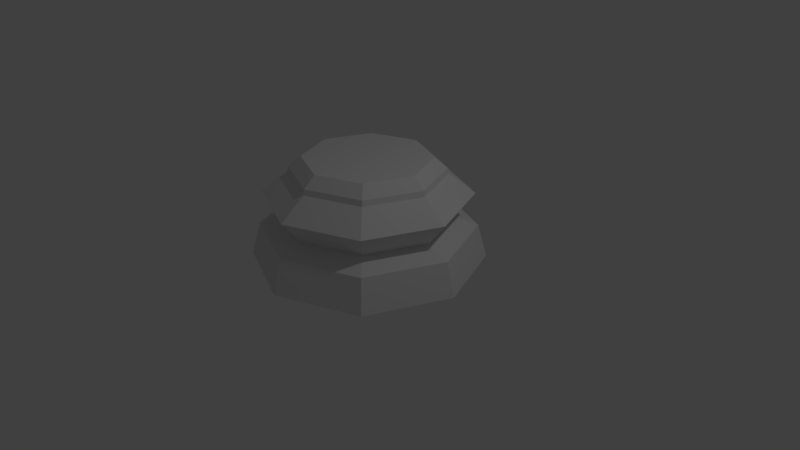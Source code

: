 # Source: chess_piece_base_lowpoly.blend  (saved by Blender 2.78.0; exported with 4.5.12 LTS)
import bpy
from mathutils import Matrix  # noqa: F401  (used for matrix-valued properties, if any)

bpy.ops.wm.read_factory_settings(use_empty=True)
scene = bpy.context.scene
scene.name = 'Scene'

# ---- collections
col_collection_1 = bpy.data.collections.new('Collection 1'); scene.collection.children.link(col_collection_1)

# ---- world
world_world = bpy.data.worlds.new('World'); scene.world = world_world
world_world.color = (0.05088, 0.05088, 0.05088)
world_world.use_sun_shadow = False
world_world.sun_shadow_jitter_overblur = 0.0
world_world.cycles.sampling_method = 'MANUAL'

# ---- cameras
cam_camera = bpy.data.cameras.new('Camera')
cam_camera.clip_end = 100.0
cam_camera.lens = 35.0
cam_camera.sensor_width = 32.0
cam_camera.sensor_height = 18.0
cam_camera.ortho_scale = 7.314
cam_camera.dof.focus_distance = 0.0
cam_camera.dof.aperture_fstop = 128.0

# ---- lights
light_lamp = bpy.data.lights.new('Lamp', 'POINT')
light_lamp.transmission_factor = 0.0
light_lamp.cutoff_distance = 30.0
light_lamp.energy = 100.0
light_lamp.shadow_buffer_clip_start = 1.001
light_lamp.shadow_soft_size = 0.1
light_lamp.shadow_maximum_resolution = 0.006
light_lamp.use_absolute_resolution = True

# ---- meshes
me_cylinder_001 = bpy.data.meshes.new('Cylinder.001')
me_cylinder_001.from_pydata([(0.0, 1.5, -1.0), (8.02e-08, 0.8202, 0.344), (1.061, 1.061, -1.0), (0.58, 0.58, 0.344), (1.5, 1.132e-07, -1.0), (0.8202, 2.882e-07, 0.344), (1.061, -1.061, -1.0), (0.58, -0.58, 0.344), (-4.888e-07, -1.5, -1.0), (-1.871e-07, -0.8202, 0.344), (-1.061, -1.061, -1.0), (-0.58, -0.58, 0.344), (-1.5, 1.448e-06, -1.0), (-0.8202, 1.018e-06, 0.344), (-1.061, 1.061, -1.0), (-0.58, 0.58, 0.344), (6.114e-08, 0.9961, 0.1339), (0.7043, 0.7043, 0.1339), (0.9961, 2.382e-07, 0.1339), (0.7043, -0.7043, 0.1339), (-2.634e-07, -0.9961, 0.1339), (-0.7043, -0.7043, 0.1339), (-0.9961, 1.125e-06, 0.1339), (-0.7043, 0.7043, 0.1339), (1.406e-08, 1.381, -0.566), (0.9764, 0.9764, -0.566), (1.381, 1.439e-07, -0.566), (0.9764, -0.9764, -0.566), (-4.359e-07, -1.381, -0.566), (-0.9764, -0.9764, -0.566), (-1.381, 1.373e-06, -0.566), (-0.9764, 0.9764, -0.566), (2.002e-08, 1.331, -0.1254), (0.941, 0.941, -0.1254), (1.331, 1.576e-07, -0.1254), (0.941, -0.941, -0.1254), (-4.137e-07, -1.331, -0.1254), (-0.941, -0.941, -0.1254), (-1.331, 1.342e-06, -0.1254), (-0.941, 0.941, -0.1254), (5.797e-08, 0.9791, 0.2065), (0.6923, 0.6923, 0.2065), (0.9791, 2.502e-07, 0.2065), (0.6923, -0.6923, 0.2065), (-2.61e-07, -0.9791, 0.2065), (-0.6923, -0.6923, 0.2065), (-0.9791, 1.122e-06, 0.2065), (-0.6923, 0.6923, 0.2065), (5.402e-08, 1.068, -0.4495), (0.7551, 0.7551, -0.4495), (1.068, 2.21e-07, -0.4495), (0.7551, -0.7551, -0.4495), (-2.938e-07, -1.068, -0.4495), (-0.7551, -0.7551, -0.4495), (-1.068, 1.171e-06, -0.4495), (-0.7551, 0.7551, -0.4495)], [], [(24, 0, 14, 31), (7, 43, 42, 5), (3, 41, 40, 1), (25, 49, 50, 26), (31, 55, 48, 24), (24, 48, 49, 25), (27, 51, 52, 28), (26, 50, 51, 27), (30, 12, 10, 29), (13, 46, 45, 11), (1, 40, 47, 15), (31, 14, 12, 30), (10, 12, 14, 0, 2, 4, 6, 8), (29, 10, 8, 28), (30, 54, 55, 31), (29, 53, 54, 30), (9, 7, 5, 3, 1, 15, 13, 11), (9, 44, 43, 7), (5, 42, 41, 3), (25, 2, 0, 24), (27, 6, 4, 26), (19, 43, 44, 20), (21, 45, 46, 22), (35, 19, 20, 36), (17, 41, 42, 18), (23, 47, 40, 16), (20, 44, 45, 21), (22, 46, 47, 23), (36, 20, 21, 37), (18, 42, 43, 19), (16, 40, 41, 17), (32, 16, 17, 33), (38, 22, 23, 39), (39, 23, 16, 32), (34, 18, 19, 35), (33, 17, 18, 34), (28, 8, 6, 27), (51, 35, 36, 52), (49, 33, 34, 50), (50, 34, 35, 51), (37, 21, 22, 38), (52, 36, 37, 53), (55, 39, 32, 48), (48, 32, 33, 49), (53, 37, 38, 54), (28, 52, 53, 29), (54, 38, 39, 55), (15, 47, 46, 13), (11, 45, 44, 9), (26, 4, 2, 25)])
me_cylinder_001.use_remesh_preserve_volume = False
me_cylinder_001.use_remesh_preserve_attributes = False
me_cylinder_001.use_mirror_vertex_groups = False
me_cylinder_001.update()

# ---- objects
ob_chesspiecebase = bpy.data.objects.new('ChessPieceBase', me_cylinder_001)
ob_lamp = bpy.data.objects.new('Lamp', light_lamp)
ob_camera = bpy.data.objects.new('Camera', cam_camera)

# ---- transforms, parenting, visibility, modifiers, constraints
ob_chesspiecebase.location = (0.0, 0.0, 1.0)
ob_chesspiecebase.lineart.crease_threshold = 0.0
ob_lamp.location = (4.076, 1.005, 5.904)
ob_lamp.rotation_euler = (0.6503, 0.05522, 1.866)
ob_lamp.lock_rotations_4d = False
ob_lamp.empty_display_type = 'ARROWS'
ob_lamp.color = (0.0, 0.0, 0.0, 0.0)
ob_lamp.lineart.crease_threshold = 0.0
ob_camera.location = (7.481, -6.508, 5.344)
ob_camera.rotation_euler = (1.109, 0.0, 0.8149)
ob_camera.lock_rotations_4d = False
ob_camera.empty_display_type = 'ARROWS'
ob_camera.color = (0.0, 0.0, 0.0, 0.0)
ob_camera.display_type = 'WIRE'
ob_camera.lineart.crease_threshold = 0.0

# ---- collection membership
col_collection_1.objects.link(ob_chesspiecebase)
col_collection_1.objects.link(ob_lamp)
col_collection_1.objects.link(ob_camera)

# ---- scene / render settings (as saved in the file)
scene.camera = ob_camera
scene.frame_start = 1; scene.frame_end = 250; scene.frame_set(1)
scene.render.engine = 'BLENDER_EEVEE_NEXT'
scene.render.resolution_percentage = 50
scene.render.dither_intensity = 0.0
scene.cycles.use_denoising = False
scene.cycles.samples = 128
scene.cycles.sampling_pattern = 'TABULATED_SOBOL'
scene.cycles.light_sampling_threshold = 0.0
scene.cycles.use_adaptive_sampling = False
scene.cycles.use_light_tree = False
scene.cycles.blur_glossy = 0.0
scene.cycles.sample_clamp_indirect = 0.0
scene.view_settings.view_transform = 'Standard'
bpy.context.view_layer.update()
